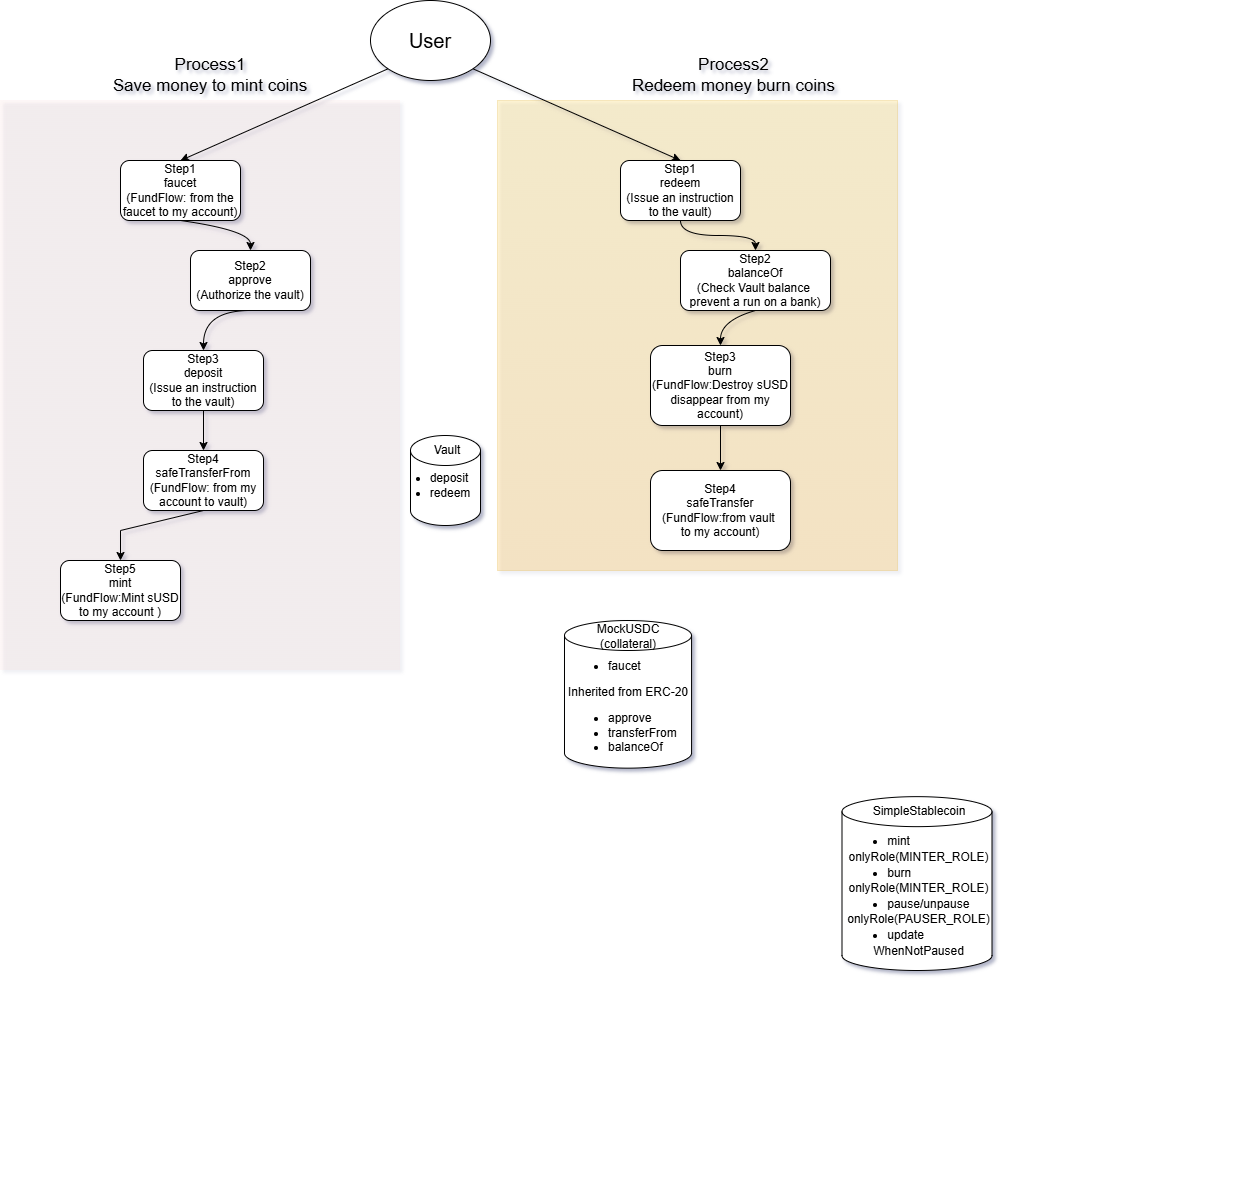

The diagram above was exported from draw.io. Its source (the exported page's mxGraphModel, read from the mxfile embedded in the PNG):
<mxGraphModel dx="1988" dy="750" grid="1" gridSize="10" guides="1" tooltips="1" connect="1" arrows="1" fold="1" page="1" pageScale="1" pageWidth="827" pageHeight="1169" math="0" shadow="1">
  <root>
    <mxCell id="0" />
    <mxCell id="1" parent="0" />
    <mxCell id="Mq3GnDM-6ESVxaBQQsG1-26" parent="1" style="rounded=0;whiteSpace=wrap;html=1;opacity=20;labelBackgroundColor=none;fillColor=#ffcd28;strokeColor=#d79b00;gradientColor=#ffa500;" value="" vertex="1">
      <mxGeometry height="470" width="400" x="427" y="160" as="geometry" />
    </mxCell>
    <mxCell id="Mq3GnDM-6ESVxaBQQsG1-17" parent="1" style="rounded=0;whiteSpace=wrap;html=1;opacity=20;labelBackgroundColor=none;fillColor=#fad9d5;strokeColor=none;gradientColor=light-dark(#fad9d5, #ededed);" value="" vertex="1">
      <mxGeometry height="570" width="400" x="-70" y="160" as="geometry" />
    </mxCell>
    <mxCell id="rYqhI-Wx7RsCxTZwwWg7-1" parent="1" style="ellipse;whiteSpace=wrap;html=1;shapeInside=1;labelBackgroundColor=none;" value="&lt;font style=&quot;font-size: 20px;&quot;&gt;User&lt;/font&gt;" vertex="1">
      <mxGeometry height="80" width="120" x="300" y="60" as="geometry" />
    </mxCell>
    <mxCell id="Mq3GnDM-6ESVxaBQQsG1-1" parent="1" style="rounded=1;whiteSpace=wrap;html=1;roundedPerimeter=1;labelBackgroundColor=none;" value="Step1&lt;div&gt;faucet&lt;/div&gt;&lt;div&gt;(FundFlow: from the faucet to my account)&lt;/div&gt;" vertex="1">
      <mxGeometry height="60" width="120" x="50" y="220" as="geometry" />
    </mxCell>
    <mxCell id="Mq3GnDM-6ESVxaBQQsG1-2" parent="1" style="rounded=1;whiteSpace=wrap;html=1;roundedPerimeter=1;labelBackgroundColor=none;" value="Step1&lt;div&gt;redeem&lt;/div&gt;&lt;div&gt;(&lt;span style=&quot;background-color: transparent; color: light-dark(rgb(0, 0, 0), rgb(255, 255, 255));&quot;&gt;Issue an instruction to the vault&lt;/span&gt;&lt;span style=&quot;background-color: transparent; color: light-dark(rgb(0, 0, 0), rgb(255, 255, 255));&quot;&gt;)&lt;/span&gt;&lt;/div&gt;" vertex="1">
      <mxGeometry height="60" width="120" x="550" y="220" as="geometry" />
    </mxCell>
    <mxCell id="Mq3GnDM-6ESVxaBQQsG1-3" edge="1" parent="1" source="rYqhI-Wx7RsCxTZwwWg7-1" style="endArrow=classic;html=1;rounded=0;exitX=0;exitY=1;exitDx=0;exitDy=0;entryX=0.5;entryY=0;entryDx=0;entryDy=0;labelBackgroundColor=none;fontColor=default;" target="Mq3GnDM-6ESVxaBQQsG1-1" value="">
      <mxGeometry height="50" relative="1" width="50" as="geometry">
        <mxPoint x="290" y="270" as="sourcePoint" />
        <mxPoint x="340" y="220" as="targetPoint" />
      </mxGeometry>
    </mxCell>
    <mxCell id="Mq3GnDM-6ESVxaBQQsG1-4" parent="1" style="text;html=1;whiteSpace=wrap;strokeColor=none;fillColor=none;align=center;verticalAlign=middle;rounded=0;labelBackgroundColor=none;fontSize=17;" value="Process1&lt;div&gt;Save money to mint coins&lt;/div&gt;" vertex="1">
      <mxGeometry height="30" width="220" x="30" y="120" as="geometry" />
    </mxCell>
    <mxCell id="Mq3GnDM-6ESVxaBQQsG1-6" parent="1" style="rounded=1;whiteSpace=wrap;html=1;roundedPerimeter=1;labelBackgroundColor=none;" value="Step2&lt;div&gt;approve&lt;/div&gt;&lt;div&gt;(Authorize the vault)&lt;/div&gt;" vertex="1">
      <mxGeometry height="60" width="120" x="120" y="310" as="geometry" />
    </mxCell>
    <mxCell id="Mq3GnDM-6ESVxaBQQsG1-7" parent="1" style="rounded=1;whiteSpace=wrap;html=1;roundedPerimeter=1;labelBackgroundColor=none;" value="Step3&lt;div&gt;deposit&lt;/div&gt;&lt;div&gt;&lt;span style=&quot;background-color: transparent; color: light-dark(rgb(0, 0, 0), rgb(255, 255, 255));&quot;&gt;(&lt;/span&gt;&lt;span style=&quot;background-color: transparent;&quot;&gt;Issue an instruction to the vault&lt;/span&gt;&lt;span style=&quot;background-color: transparent; color: light-dark(rgb(0, 0, 0), rgb(255, 255, 255));&quot;&gt;)&lt;/span&gt;&lt;/div&gt;" vertex="1">
      <mxGeometry height="60" width="120" x="73" y="410" as="geometry" />
    </mxCell>
    <mxCell id="Mq3GnDM-6ESVxaBQQsG1-8" parent="1" style="rounded=1;whiteSpace=wrap;html=1;roundedPerimeter=1;labelBackgroundColor=none;" value="Step4&lt;div&gt;safeTransferFrom&lt;/div&gt;&lt;div&gt;(FundFlow: from my account&amp;nbsp;to vault)&lt;/div&gt;" vertex="1">
      <mxGeometry height="60" width="120" x="73" y="510" as="geometry" />
    </mxCell>
    <mxCell id="Mq3GnDM-6ESVxaBQQsG1-9" parent="1" style="rounded=1;whiteSpace=wrap;html=1;roundedPerimeter=1;labelBackgroundColor=none;" value="Step5&lt;div&gt;mint&lt;/div&gt;&lt;div&gt;(FundFlow:Mint sUSD to my account )&lt;/div&gt;" vertex="1">
      <mxGeometry height="60" width="120" x="-10" y="620" as="geometry" />
    </mxCell>
    <mxCell id="Mq3GnDM-6ESVxaBQQsG1-12" edge="1" parent="1" source="Mq3GnDM-6ESVxaBQQsG1-1" style="curved=1;curveGeometry=1;endArrow=classic;html=1;rounded=0;exitX=0.5;exitY=1;exitDx=0;exitDy=0;entryX=0.5;entryY=0;entryDx=0;entryDy=0;labelBackgroundColor=none;fontColor=default;" target="Mq3GnDM-6ESVxaBQQsG1-6" value="">
      <mxGeometry height="50" relative="1" width="50" as="geometry">
        <Array as="points">
          <mxPoint x="180" y="290" />
        </Array>
        <mxPoint x="290" y="480" as="sourcePoint" />
        <mxPoint x="340" y="430" as="targetPoint" />
      </mxGeometry>
    </mxCell>
    <mxCell id="Mq3GnDM-6ESVxaBQQsG1-13" edge="1" parent="1" style="curved=1;curveGeometry=1;endArrow=classic;html=1;rounded=0;exitX=0.5;exitY=1;exitDx=0;exitDy=0;entryX=0.5;entryY=0;entryDx=0;entryDy=0;labelBackgroundColor=none;fontColor=default;" target="Mq3GnDM-6ESVxaBQQsG1-7" value="">
      <mxGeometry height="50" relative="1" width="50" as="geometry">
        <Array as="points">
          <mxPoint x="133" y="370" />
        </Array>
        <mxPoint x="180" y="370" as="sourcePoint" />
        <mxPoint x="250" y="400" as="targetPoint" />
      </mxGeometry>
    </mxCell>
    <mxCell id="Mq3GnDM-6ESVxaBQQsG1-15" edge="1" parent="1" source="Mq3GnDM-6ESVxaBQQsG1-7" style="endArrow=classic;html=1;rounded=0;exitX=0.5;exitY=1;exitDx=0;exitDy=0;entryX=0.5;entryY=0;entryDx=0;entryDy=0;labelBackgroundColor=none;fontColor=default;" target="Mq3GnDM-6ESVxaBQQsG1-8" value="">
      <mxGeometry height="50" relative="1" width="50" as="geometry">
        <mxPoint x="290" y="390" as="sourcePoint" />
        <mxPoint x="340" y="340" as="targetPoint" />
      </mxGeometry>
    </mxCell>
    <mxCell id="Mq3GnDM-6ESVxaBQQsG1-16" edge="1" parent="1" source="Mq3GnDM-6ESVxaBQQsG1-8" style="endArrow=classic;html=1;rounded=0;exitX=0.5;exitY=1;exitDx=0;exitDy=0;entryX=0.5;entryY=0;entryDx=0;entryDy=0;labelBackgroundColor=none;fontColor=default;" target="Mq3GnDM-6ESVxaBQQsG1-9" value="">
      <mxGeometry height="50" relative="1" width="50" as="geometry">
        <Array as="points">
          <mxPoint x="50" y="590" />
        </Array>
        <mxPoint x="290" y="560" as="sourcePoint" />
        <mxPoint x="340" y="510" as="targetPoint" />
      </mxGeometry>
    </mxCell>
    <mxCell id="Mq3GnDM-6ESVxaBQQsG1-18" parent="1" style="rounded=1;whiteSpace=wrap;html=1;roundedPerimeter=1;labelBackgroundColor=none;" value="Step2&lt;div&gt;balanceOf&lt;/div&gt;&lt;div&gt;(Check Vault balance&amp;nbsp; prevent&amp;nbsp;&lt;span style=&quot;white-space: pre;&quot;&gt;a run on a bank&lt;/span&gt;)&lt;/div&gt;" vertex="1">
      <mxGeometry height="60" width="150" x="610" y="310" as="geometry" />
    </mxCell>
    <mxCell id="Mq3GnDM-6ESVxaBQQsG1-19" parent="1" style="rounded=1;whiteSpace=wrap;html=1;roundedPerimeter=1;labelBackgroundColor=none;" value="Step3&lt;div&gt;burn&lt;/div&gt;&lt;div&gt;&lt;span style=&quot;background-color: transparent; color: light-dark(rgb(0, 0, 0), rgb(255, 255, 255));&quot;&gt;(&lt;/span&gt;&lt;span style=&quot;background-color: transparent; color: light-dark(rgb(0, 0, 0), rgb(255, 255, 255));&quot;&gt;FundFlow:&lt;/span&gt;&lt;span style=&quot;background-color: transparent; color: light-dark(rgb(0, 0, 0), rgb(255, 255, 255));&quot;&gt;Destroy sUSD disappear from my account&lt;/span&gt;&lt;font style=&quot;background-color: transparent;&quot;&gt;)&lt;/font&gt;&lt;/div&gt;" vertex="1">
      <mxGeometry height="80" width="140" x="580" y="405" as="geometry" />
    </mxCell>
    <mxCell id="Mq3GnDM-6ESVxaBQQsG1-20" parent="1" style="rounded=1;whiteSpace=wrap;html=1;roundedPerimeter=1;labelBackgroundColor=none;" value="Step4&lt;div&gt;safeTransfer&lt;/div&gt;&lt;div&gt;(FundFlow:from&amp;nbsp;&lt;span style=&quot;background-color: transparent; color: light-dark(rgb(0, 0, 0), rgb(255, 255, 255));&quot;&gt;vault&amp;nbsp;&lt;/span&gt;&lt;/div&gt;&lt;div&gt;&lt;span style=&quot;background-color: transparent; color: light-dark(rgb(0, 0, 0), rgb(255, 255, 255));&quot;&gt;to&amp;nbsp;&lt;/span&gt;&lt;span style=&quot;background-color: transparent; color: light-dark(rgb(0, 0, 0), rgb(255, 255, 255));&quot;&gt;my account)&lt;/span&gt;&lt;/div&gt;" vertex="1">
      <mxGeometry height="80" width="140" x="580" y="530" as="geometry" />
    </mxCell>
    <mxCell id="Mq3GnDM-6ESVxaBQQsG1-21" edge="1" parent="1" source="rYqhI-Wx7RsCxTZwwWg7-1" style="endArrow=classic;html=1;rounded=0;entryX=0.5;entryY=0;entryDx=0;entryDy=0;exitX=1;exitY=1;exitDx=0;exitDy=0;labelBackgroundColor=none;fontColor=default;" target="Mq3GnDM-6ESVxaBQQsG1-2" value="">
      <mxGeometry height="50" relative="1" width="50" as="geometry">
        <mxPoint x="400" y="140" as="sourcePoint" />
        <mxPoint x="360" y="360" as="targetPoint" />
      </mxGeometry>
    </mxCell>
    <mxCell id="Mq3GnDM-6ESVxaBQQsG1-23" edge="1" parent="1" source="Mq3GnDM-6ESVxaBQQsG1-2" style="endArrow=classic;html=1;rounded=1;exitX=0.5;exitY=1;exitDx=0;exitDy=0;entryX=0.5;entryY=0;entryDx=0;entryDy=0;curved=1;edgeStyle=orthogonalEdgeStyle;curveGeometry=1;labelBackgroundColor=none;fontColor=default;" target="Mq3GnDM-6ESVxaBQQsG1-18" value="">
      <mxGeometry height="50" relative="1" width="50" as="geometry">
        <mxPoint x="310" y="410" as="sourcePoint" />
        <mxPoint x="360" y="360" as="targetPoint" />
      </mxGeometry>
    </mxCell>
    <mxCell id="Mq3GnDM-6ESVxaBQQsG1-24" edge="1" parent="1" source="Mq3GnDM-6ESVxaBQQsG1-18" style="endArrow=classic;html=1;rounded=0;exitX=0.5;exitY=1;exitDx=0;exitDy=0;entryX=0.5;entryY=0;entryDx=0;entryDy=0;curved=1;curveGeometry=1;labelBackgroundColor=none;fontColor=default;" target="Mq3GnDM-6ESVxaBQQsG1-19" value="">
      <mxGeometry height="50" relative="1" width="50" x="0.0084" as="geometry">
        <Array as="points">
          <mxPoint x="650" y="380" />
        </Array>
        <mxPoint x="310" y="410" as="sourcePoint" />
        <mxPoint x="360" y="360" as="targetPoint" />
      </mxGeometry>
    </mxCell>
    <mxCell id="Mq3GnDM-6ESVxaBQQsG1-25" edge="1" parent="1" source="Mq3GnDM-6ESVxaBQQsG1-19" style="endArrow=classic;html=1;rounded=0;exitX=0.5;exitY=1;exitDx=0;exitDy=0;entryX=0.5;entryY=0;entryDx=0;entryDy=0;labelBackgroundColor=none;fontColor=default;" target="Mq3GnDM-6ESVxaBQQsG1-20" value="">
      <mxGeometry height="50" relative="1" width="50" as="geometry">
        <mxPoint x="310" y="410" as="sourcePoint" />
        <mxPoint x="360" y="360" as="targetPoint" />
      </mxGeometry>
    </mxCell>
    <mxCell id="Mq3GnDM-6ESVxaBQQsG1-27" parent="1" style="text;html=1;whiteSpace=wrap;strokeColor=none;fillColor=none;align=center;verticalAlign=middle;rounded=0;labelBackgroundColor=none;fontSize=17;" value="Process2&lt;div&gt;Redeem money burn coins&lt;/div&gt;" vertex="1">
      <mxGeometry height="30" width="233" x="547" y="120" as="geometry" />
    </mxCell>
    <mxCell id="Mq3GnDM-6ESVxaBQQsG1-34" connectable="0" parent="1" style="group;movable=1;resizable=1;rotatable=1;deletable=1;editable=1;locked=0;connectable=1;textOpacity=0;labelBorderColor=none;opacity=10;" value="" vertex="1">
      <mxGeometry height="90" width="80" x="330" y="495" as="geometry" />
    </mxCell>
    <mxCell id="Mq3GnDM-6ESVxaBQQsG1-28" parent="Mq3GnDM-6ESVxaBQQsG1-34" style="shape=cylinder3;whiteSpace=wrap;html=1;boundedLbl=1;backgroundOutline=1;size=15;labelBackgroundColor=none;align=left;fillColor=default;strokeColor=default;fontColor=#000000;" value="" vertex="1">
      <mxGeometry height="90" width="70" x="10" as="geometry" />
    </mxCell>
    <mxCell id="Mq3GnDM-6ESVxaBQQsG1-29" parent="Mq3GnDM-6ESVxaBQQsG1-34" style="text;html=1;whiteSpace=wrap;align=center;verticalAlign=middle;rounded=0;" value="Vault" vertex="1">
      <mxGeometry height="30" width="60" x="17" as="geometry" />
    </mxCell>
    <mxCell id="Mq3GnDM-6ESVxaBQQsG1-30" parent="Mq3GnDM-6ESVxaBQQsG1-34" style="text;html=1;whiteSpace=wrap;align=center;verticalAlign=middle;rounded=0;" value="&lt;ul style=&quot;text-align: left;&quot;&gt;&lt;li&gt;deposit&lt;/li&gt;&lt;li&gt;redeem&lt;/li&gt;&lt;/ul&gt;" vertex="1">
      <mxGeometry height="45.88" width="60" y="27.12" as="geometry" />
    </mxCell>
    <mxCell id="5a1jNb-BvXVb8UKUozUj-1" connectable="0" parent="1" style="group;movable=1;resizable=1;rotatable=1;deletable=1;editable=1;locked=0;connectable=1;" value="" vertex="1">
      <mxGeometry height="260" width="360" x="467" y="690" as="geometry" />
    </mxCell>
    <mxCell id="5a1jNb-BvXVb8UKUozUj-2" parent="5a1jNb-BvXVb8UKUozUj-1" style="shape=cylinder3;whiteSpace=wrap;html=1;boundedLbl=1;backgroundOutline=1;size=15;labelBackgroundColor=none;align=left;" value="" vertex="1">
      <mxGeometry height="147.65" width="127.05882352941174" x="26.999999999999993" y="-10" as="geometry" />
    </mxCell>
    <mxCell id="5a1jNb-BvXVb8UKUozUj-3" parent="5a1jNb-BvXVb8UKUozUj-1" style="text;html=1;whiteSpace=wrap;strokeColor=none;fillColor=none;align=center;verticalAlign=middle;rounded=0;" value="MockUSDC&lt;div&gt;(collateral)&lt;/div&gt;" vertex="1">
      <mxGeometry height="45.882352941176464" width="107.99999999999999" x="36.52941176470587" y="-17" as="geometry" />
    </mxCell>
    <mxCell id="5a1jNb-BvXVb8UKUozUj-4" parent="5a1jNb-BvXVb8UKUozUj-1" style="text;html=1;whiteSpace=wrap;strokeColor=none;fillColor=none;align=center;verticalAlign=middle;rounded=0;" value="&lt;div&gt;&lt;ul style=&quot;text-align: left;&quot;&gt;&lt;li&gt;faucet&lt;/li&gt;&lt;/ul&gt;Inherited from ERC-20&lt;div&gt;&lt;ul&gt;&lt;li style=&quot;text-align: left;&quot;&gt;approve&lt;/li&gt;&lt;li style=&quot;text-align: left;&quot;&gt;transferFrom&lt;/li&gt;&lt;li style=&quot;text-align: left;&quot;&gt;balanceOf&lt;/li&gt;&lt;/ul&gt;&lt;/div&gt;&lt;/div&gt;" vertex="1">
      <mxGeometry height="71.88479999999998" width="161.99999999999994" x="9.52941176470588" y="39.99959999999999" as="geometry" />
    </mxCell>
    <mxCell id="5a1jNb-BvXVb8UKUozUj-5" connectable="0" parent="1" style="group;movable=1;resizable=1;rotatable=1;deletable=1;editable=1;locked=0;connectable=1;" value="" vertex="1">
      <mxGeometry height="360" width="420" x="740" y="870" as="geometry" />
    </mxCell>
    <mxCell id="5a1jNb-BvXVb8UKUozUj-6" parent="5a1jNb-BvXVb8UKUozUj-5" style="shape=cylinder3;whiteSpace=wrap;html=1;boundedLbl=1;backgroundOutline=1;size=15;labelBackgroundColor=none;align=left;" value="" vertex="1">
      <mxGeometry height="173.85" width="150" x="31.5" y="-13.85" as="geometry" />
    </mxCell>
    <mxCell id="5a1jNb-BvXVb8UKUozUj-7" parent="5a1jNb-BvXVb8UKUozUj-5" style="text;html=1;whiteSpace=wrap;strokeColor=none;fillColor=none;align=center;verticalAlign=middle;rounded=0;" value="SimpleStablecoin" vertex="1">
      <mxGeometry height="63.52941176470587" width="125.99999999999997" x="45.617647058823515" y="-30.538461538461547" as="geometry" />
    </mxCell>
    <mxCell id="5a1jNb-BvXVb8UKUozUj-8" parent="5a1jNb-BvXVb8UKUozUj-5" style="text;html=1;whiteSpace=wrap;strokeColor=none;fillColor=none;align=center;verticalAlign=middle;rounded=0;" value="&lt;div style=&quot;line-height: 30%;&quot;&gt;&lt;ul style=&quot;text-align: left;&quot;&gt;&lt;li&gt;mint&lt;/li&gt;&lt;/ul&gt;onlyRole(MINTER_ROLE)&lt;br&gt;&lt;div&gt;&lt;ul&gt;&lt;li style=&quot;text-align: left;&quot;&gt;burn&lt;/li&gt;&lt;/ul&gt;onlyRole(MINTER_ROLE)&lt;br&gt;&lt;ul&gt;&lt;li style=&quot;text-align: left;&quot;&gt;pause/unpause&lt;/li&gt;&lt;/ul&gt;onlyRole(PAUSER_ROLE)&lt;br&gt;&lt;ul&gt;&lt;li style=&quot;text-align: left;&quot;&gt;update&lt;/li&gt;&lt;/ul&gt;WhenNotPaused&lt;/div&gt;&lt;/div&gt;" vertex="1">
      <mxGeometry height="99.5328" width="188.99999999999994" x="14.117647058823527" y="30.994061538461537" as="geometry" />
    </mxCell>
  </root>
</mxGraphModel>